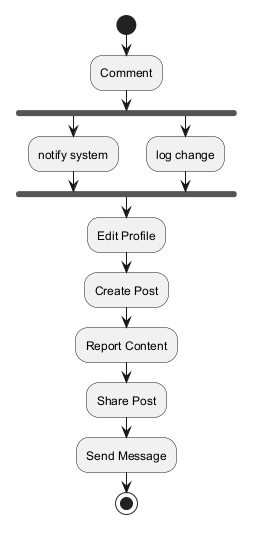

The diagram above was rendered by PlantUML. Its source (embedded in the PNG):
@startuml

start
:Comment;
fork
:notify system;
fork again
:log change;
end fork
:Edit Profile;
:Create Post;
:Report Content;
:Share Post;
:Send Message;
stop
@enduml